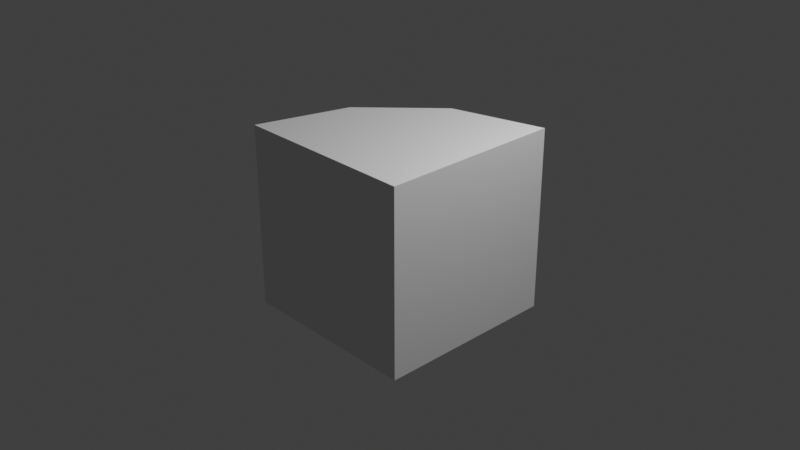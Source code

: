 # Source: multidecor_spiral_stair_base.blend  (saved by Blender 3.0.42; exported with 4.5.12 LTS)
import bpy
from mathutils import Matrix  # noqa: F401  (used for matrix-valued properties, if any)

bpy.ops.wm.read_factory_settings(use_empty=True)
scene = bpy.context.scene
scene.name = 'Scene'

# ---- collections
col_collection = bpy.data.collections.new('Collection'); scene.collection.children.link(col_collection)

# ---- world
world_world = bpy.data.worlds.new('World'); scene.world = world_world
world_world.use_nodes = True; world_world.node_tree.nodes.clear()
_N = world_world.node_tree.nodes; _L = world_world.node_tree.links
n0 = _N.new('ShaderNodeOutputWorld'); n0.name = 'World Output'; n0.location = (300, 300)
n1 = _N.new('ShaderNodeBackground'); n1.name = 'Background'; n1.location = (10, 300)
n1.inputs[0].default_value = (0.05088, 0.05088, 0.05088, 1.0)
_L.new(n1.outputs[0], n0.inputs[0])
n0.is_active_output = True
world_world.color = (0.05088, 0.05088, 0.05088)
world_world.use_sun_shadow = False
world_world.sun_shadow_jitter_overblur = 0.0

# ---- cameras
cam_camera = bpy.data.cameras.new('Camera')
cam_camera.clip_end = 100.0
cam_camera.ortho_scale = 7.314

# ---- lights
light_light = bpy.data.lights.new('Light', 'POINT')
light_light.transmission_factor = 0.0
light_light.energy = 1000.0
light_light.shadow_soft_size = 0.1
light_light.shadow_maximum_resolution = 0.006
light_light.use_absolute_resolution = True

# ---- meshes
me_cylinder = bpy.data.meshes.new('Cylinder')
me_cylinder.from_pydata([(1.0, 1.0, -1.0), (1.0, 1.0, 1.0), (1.0, -1.0, 1.0), (1.0, -1.0, -1.0), (-1.0, -1.0, -1.0), (-1.0, -1.0, 1.0), (-0.7321, -1.788e-07, -1.0), (-0.7321, -1.788e-07, 1.0), (-3.576e-07, 0.7321, -1.0), (-3.576e-07, 0.7321, 1.0)], [], [(4, 6, 3), (6, 8, 3), (8, 0, 3), (5, 2, 7), (7, 2, 9), (9, 2, 1), (4, 5, 7, 6), (0, 1, 2, 3), (6, 7, 9, 8), (8, 9, 1, 0), (5, 4, 3, 2)])
_uv = me_cylinder.uv_layers.new(name='UVMap')
_uv.uv.foreach_set('vector', [0.6668, 0.3332, 0.7115, 0.1667, 0.9998, 0.3332, 0.7115, 0.1667, 0.8333, 0.04479, 0.9998, 0.3332, 0.8333, 0.04479, 0.9998, 0.0001747, 0.9998, 0.3332, 0.6665, 0.3335, 0.6665, 0.6665, 0.5, 0.3781, 0.5, 0.3781, 0.6665, 0.6665, 0.3781, 0.5, 0.3781, 0.5, 0.6665, 0.6665, 0.3335, 0.6665, 0.0001747, 0.0001747, 0.3332, 0.0001747, 0.3332, 0.1725, 0.0001747, 0.1725, 0.3335, 0.3332, 0.3335, 0.0001747, 0.6665, 0.0001747, 0.6665, 0.3332, 0.0001747, 0.1725, 0.3332, 0.1725, 0.3332, 0.3449, 0.0001747, 0.3449, 0.0001747, 0.3449, 0.3332, 0.3449, 0.3332, 0.5173, 0.0001747, 0.5173, 0.3332, 0.5176, 0.3332, 0.8506, 0.0001747, 0.8506, 0.0001747, 0.5176])
me_cylinder.use_remesh_fix_poles = True
me_cylinder.use_remesh_preserve_attributes = False
me_cylinder.update()

# ---- objects
ob_light = bpy.data.objects.new('Light', light_light)
ob_camera = bpy.data.objects.new('Camera', cam_camera)
ob_cylinder = bpy.data.objects.new('Cylinder', me_cylinder)

# ---- transforms, parenting, visibility, modifiers, constraints
ob_light.location = (4.076, 1.005, 5.904)
ob_light.rotation_euler = (0.6503, 0.05522, 1.866)
ob_light.lock_rotations_4d = False
ob_light.empty_display_type = 'ARROWS'
ob_light.color = (0.0, 0.0, 0.0, 0.0)
ob_light.lineart.crease_threshold = 0.0
ob_camera.location = (7.359, -6.926, 4.958)
ob_camera.rotation_euler = (1.109, 0.0, 0.8149)
ob_camera.lock_rotations_4d = False
ob_camera.empty_display_type = 'ARROWS'
ob_camera.color = (0.0, 0.0, 0.0, 0.0)
ob_camera.display_type = 'WIRE'
ob_camera.lineart.crease_threshold = 0.0
ob_cylinder.location = (0.0, 0.0, 0.0)

# ---- collection membership
col_collection.objects.link(ob_light)
col_collection.objects.link(ob_camera)
col_collection.objects.link(ob_cylinder)

# ---- scene / render settings (as saved in the file)
scene.camera = ob_camera
scene.frame_start = 1; scene.frame_end = 250; scene.frame_set(1)
scene.render.engine = 'BLENDER_EEVEE_NEXT'
scene.cycles.sampling_pattern = 'TABULATED_SOBOL'
scene.cycles.use_light_tree = False
scene.view_settings.view_transform = 'Standard'
bpy.context.view_layer.update()

